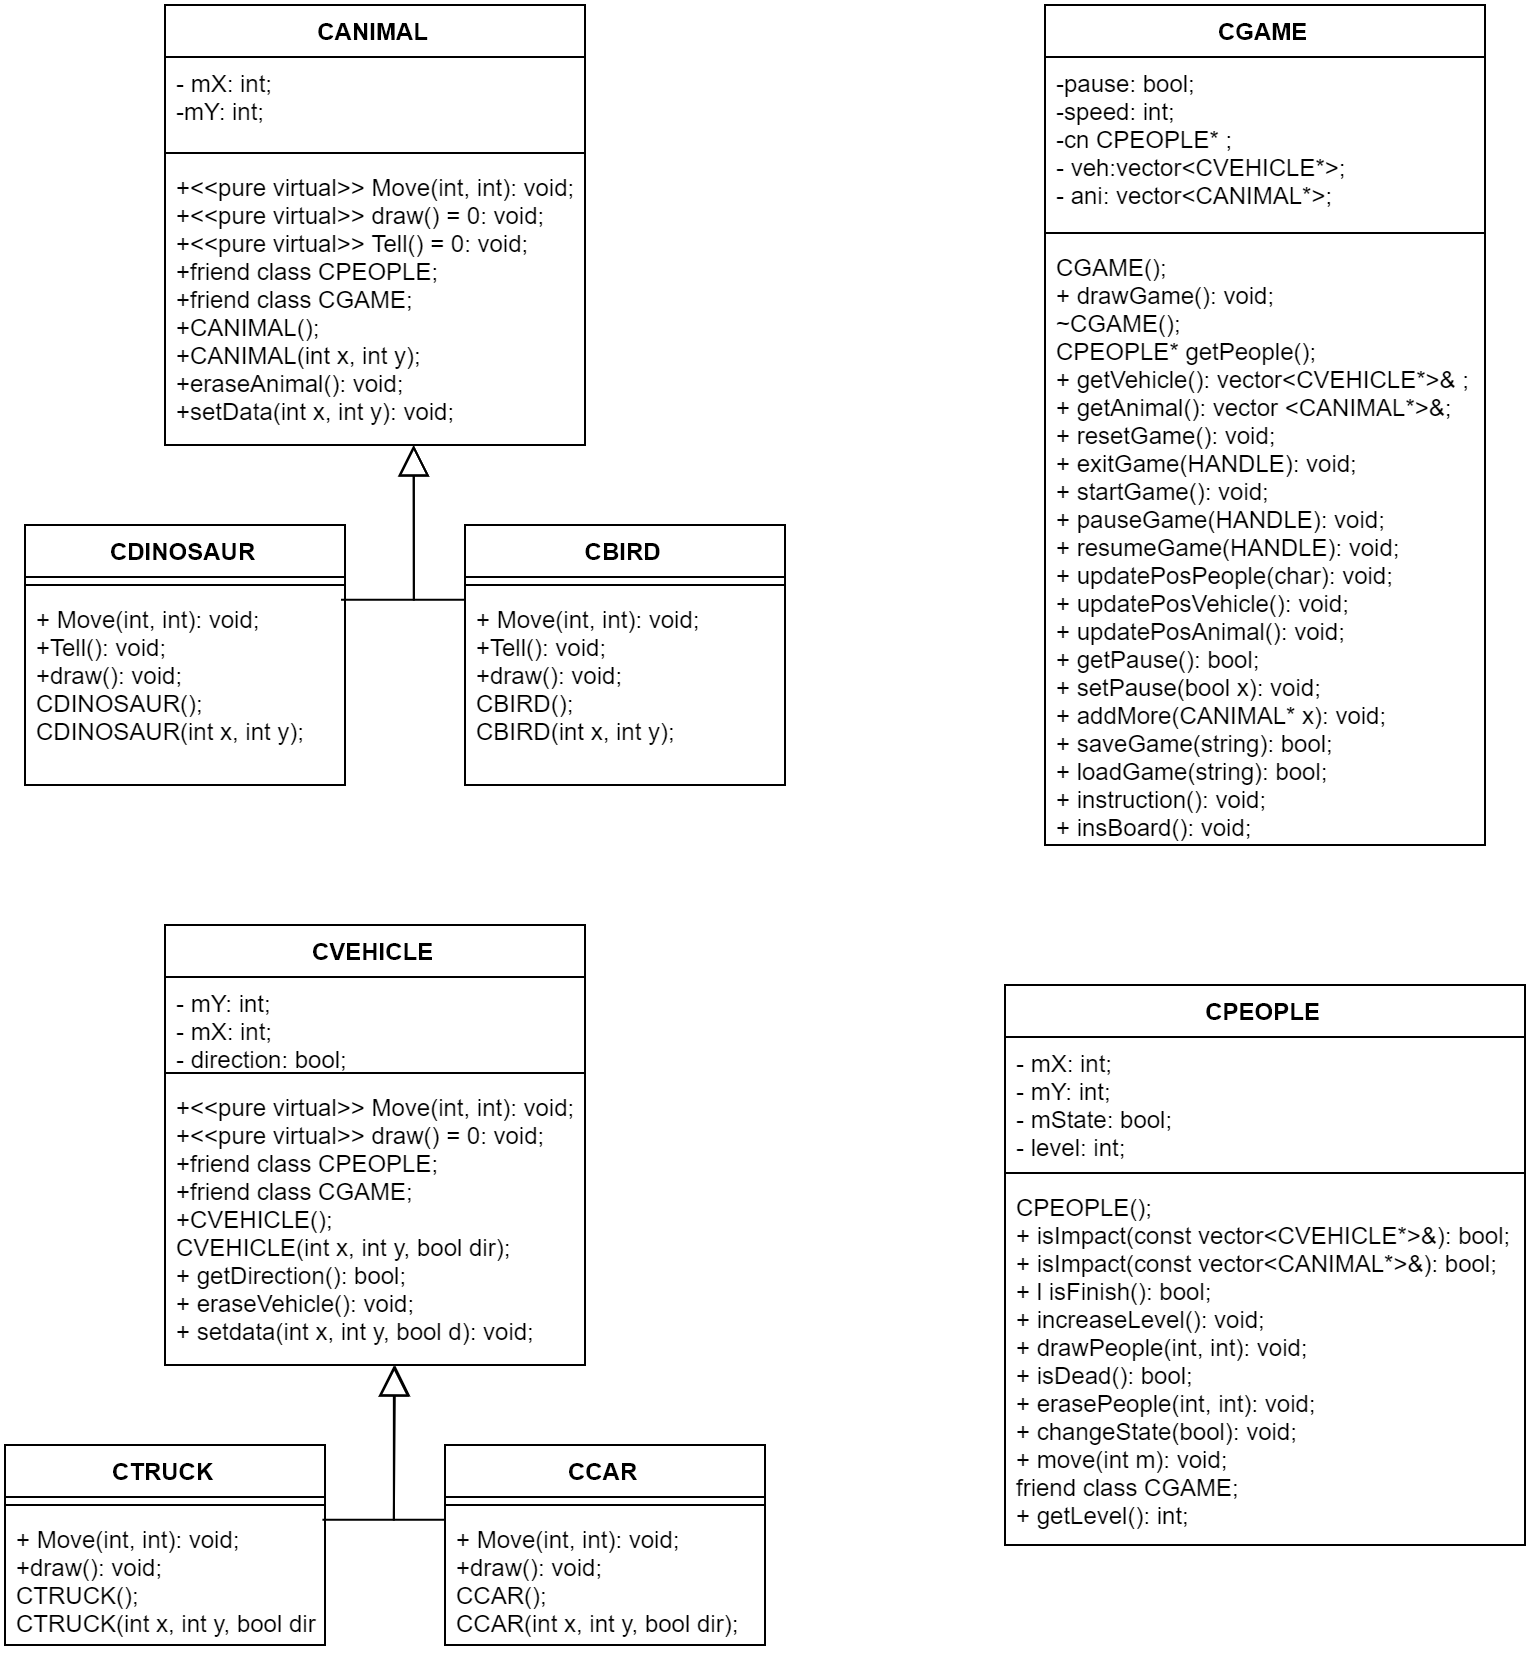

The diagram above was exported from draw.io. Its source (the exported page's mxGraphModel, read from the mxfile embedded in the PNG):
<mxGraphModel dx="1147" dy="604" grid="1" gridSize="10" guides="1" tooltips="1" connect="1" arrows="1" fold="1" page="1" pageScale="1" pageWidth="827" pageHeight="1169" math="0" shadow="0">
  <root>
    <mxCell id="0" />
    <mxCell id="1" parent="0" />
    <mxCell id="DX6WsnnHX1mWnBYJANmh-1" value="CANIMAL" style="swimlane;fontStyle=1;align=center;verticalAlign=top;childLayout=stackLayout;horizontal=1;startSize=26;horizontalStack=0;resizeParent=1;resizeParentMax=0;resizeLast=0;collapsible=1;marginBottom=0;" vertex="1" parent="1">
      <mxGeometry x="120" y="20" width="210" height="220" as="geometry" />
    </mxCell>
    <mxCell id="DX6WsnnHX1mWnBYJANmh-2" value="- mX: int;&#10;-mY: int;" style="text;strokeColor=none;fillColor=none;align=left;verticalAlign=top;spacingLeft=4;spacingRight=4;overflow=hidden;rotatable=0;points=[[0,0.5],[1,0.5]];portConstraint=eastwest;" vertex="1" parent="DX6WsnnHX1mWnBYJANmh-1">
      <mxGeometry y="26" width="210" height="44" as="geometry" />
    </mxCell>
    <mxCell id="DX6WsnnHX1mWnBYJANmh-3" value="" style="line;strokeWidth=1;fillColor=none;align=left;verticalAlign=middle;spacingTop=-1;spacingLeft=3;spacingRight=3;rotatable=0;labelPosition=right;points=[];portConstraint=eastwest;" vertex="1" parent="DX6WsnnHX1mWnBYJANmh-1">
      <mxGeometry y="70" width="210" height="8" as="geometry" />
    </mxCell>
    <mxCell id="DX6WsnnHX1mWnBYJANmh-4" value="+&lt;&lt;pure virtual&gt;&gt; Move(int, int): void;&#10;+&lt;&lt;pure virtual&gt;&gt; draw() = 0: void;&#10;+&lt;&lt;pure virtual&gt;&gt; Tell() = 0: void;&#10;+friend class CPEOPLE;&#10;+friend class CGAME;&#10;+CANIMAL();&#10;+CANIMAL(int x, int y);&#10;+eraseAnimal(): void;&#10;+setData(int x, int y): void;" style="text;strokeColor=none;fillColor=none;align=left;verticalAlign=top;spacingLeft=4;spacingRight=4;overflow=hidden;rotatable=0;points=[[0,0.5],[1,0.5]];portConstraint=eastwest;" vertex="1" parent="DX6WsnnHX1mWnBYJANmh-1">
      <mxGeometry y="78" width="210" height="142" as="geometry" />
    </mxCell>
    <mxCell id="DX6WsnnHX1mWnBYJANmh-7" value="CDINOSAUR" style="swimlane;fontStyle=1;align=center;verticalAlign=top;childLayout=stackLayout;horizontal=1;startSize=26;horizontalStack=0;resizeParent=1;resizeParentMax=0;resizeLast=0;collapsible=1;marginBottom=0;" vertex="1" parent="1">
      <mxGeometry x="50" y="280" width="160" height="130" as="geometry" />
    </mxCell>
    <mxCell id="DX6WsnnHX1mWnBYJANmh-9" value="" style="line;strokeWidth=1;fillColor=none;align=left;verticalAlign=middle;spacingTop=-1;spacingLeft=3;spacingRight=3;rotatable=0;labelPosition=right;points=[];portConstraint=eastwest;" vertex="1" parent="DX6WsnnHX1mWnBYJANmh-7">
      <mxGeometry y="26" width="160" height="8" as="geometry" />
    </mxCell>
    <mxCell id="DX6WsnnHX1mWnBYJANmh-10" value="+ Move(int, int): void;&#10;+Tell(): void;&#10;+draw(): void;&#10;CDINOSAUR();&#10;&#09;CDINOSAUR(int x, int y);" style="text;strokeColor=none;fillColor=none;align=left;verticalAlign=top;spacingLeft=4;spacingRight=4;overflow=hidden;rotatable=0;points=[[0,0.5],[1,0.5]];portConstraint=eastwest;" vertex="1" parent="DX6WsnnHX1mWnBYJANmh-7">
      <mxGeometry y="34" width="160" height="96" as="geometry" />
    </mxCell>
    <mxCell id="DX6WsnnHX1mWnBYJANmh-11" value="CBIRD" style="swimlane;fontStyle=1;align=center;verticalAlign=top;childLayout=stackLayout;horizontal=1;startSize=26;horizontalStack=0;resizeParent=1;resizeParentMax=0;resizeLast=0;collapsible=1;marginBottom=0;" vertex="1" parent="1">
      <mxGeometry x="270" y="280" width="160" height="130" as="geometry" />
    </mxCell>
    <mxCell id="DX6WsnnHX1mWnBYJANmh-12" value="" style="line;strokeWidth=1;fillColor=none;align=left;verticalAlign=middle;spacingTop=-1;spacingLeft=3;spacingRight=3;rotatable=0;labelPosition=right;points=[];portConstraint=eastwest;" vertex="1" parent="DX6WsnnHX1mWnBYJANmh-11">
      <mxGeometry y="26" width="160" height="8" as="geometry" />
    </mxCell>
    <mxCell id="DX6WsnnHX1mWnBYJANmh-13" value="+ Move(int, int): void;&#10;+Tell(): void;&#10;+draw(): void;&#10;CBIRD();&#10;CBIRD(int x, int y);" style="text;strokeColor=none;fillColor=none;align=left;verticalAlign=top;spacingLeft=4;spacingRight=4;overflow=hidden;rotatable=0;points=[[0,0.5],[1,0.5]];portConstraint=eastwest;" vertex="1" parent="DX6WsnnHX1mWnBYJANmh-11">
      <mxGeometry y="34" width="160" height="96" as="geometry" />
    </mxCell>
    <mxCell id="DX6WsnnHX1mWnBYJANmh-14" value="CGAME" style="swimlane;fontStyle=1;align=center;verticalAlign=top;childLayout=stackLayout;horizontal=1;startSize=26;horizontalStack=0;resizeParent=1;resizeParentMax=0;resizeLast=0;collapsible=1;marginBottom=0;" vertex="1" parent="1">
      <mxGeometry x="560" y="20" width="220" height="420" as="geometry" />
    </mxCell>
    <mxCell id="DX6WsnnHX1mWnBYJANmh-15" value="-pause: bool;&#10;-speed: int;&#10;-cn CPEOPLE* ;&#10;- veh:vector&lt;CVEHICLE*&gt;;&#10;- ani: vector&lt;CANIMAL*&gt;;" style="text;strokeColor=none;fillColor=none;align=left;verticalAlign=top;spacingLeft=4;spacingRight=4;overflow=hidden;rotatable=0;points=[[0,0.5],[1,0.5]];portConstraint=eastwest;" vertex="1" parent="DX6WsnnHX1mWnBYJANmh-14">
      <mxGeometry y="26" width="220" height="84" as="geometry" />
    </mxCell>
    <mxCell id="DX6WsnnHX1mWnBYJANmh-16" value="" style="line;strokeWidth=1;fillColor=none;align=left;verticalAlign=middle;spacingTop=-1;spacingLeft=3;spacingRight=3;rotatable=0;labelPosition=right;points=[];portConstraint=eastwest;" vertex="1" parent="DX6WsnnHX1mWnBYJANmh-14">
      <mxGeometry y="110" width="220" height="8" as="geometry" />
    </mxCell>
    <mxCell id="DX6WsnnHX1mWnBYJANmh-17" value="CGAME(); &#10;+ drawGame(): void; &#10;&#09;~CGAME(); &#10;&#09;CPEOPLE* getPeople();&#10;+ getVehicle(): vector&lt;CVEHICLE*&gt;&amp; ;&#10;+ getAnimal(): vector &lt;CANIMAL*&gt;&amp;; &#10;+ resetGame(): void; &#10;+ exitGame(HANDLE): void;  &#10;+ startGame(): void; &#10;+ pauseGame(HANDLE): void; &#10;+ resumeGame(HANDLE): void; &#10;+ updatePosPeople(char): void; &#10;+ updatePosVehicle(): void; &#10;+ updatePosAnimal(): void;&#10;+ getPause(): bool;&#10;+ setPause(bool x): void;&#10;+ addMore(CANIMAL* x): void;&#10;+ saveGame(string): bool;&#10;+ loadGame(string): bool;&#10;+ instruction(): void;&#10;&#09;+ insBoard(): void;" style="text;strokeColor=none;fillColor=none;align=left;verticalAlign=top;spacingLeft=4;spacingRight=4;overflow=hidden;rotatable=0;points=[[0,0.5],[1,0.5]];portConstraint=eastwest;" vertex="1" parent="DX6WsnnHX1mWnBYJANmh-14">
      <mxGeometry y="118" width="220" height="302" as="geometry" />
    </mxCell>
    <mxCell id="DX6WsnnHX1mWnBYJANmh-21" value="CPEOPLE" style="swimlane;fontStyle=1;align=center;verticalAlign=top;childLayout=stackLayout;horizontal=1;startSize=26;horizontalStack=0;resizeParent=1;resizeParentMax=0;resizeLast=0;collapsible=1;marginBottom=0;" vertex="1" parent="1">
      <mxGeometry x="540" y="510" width="260" height="280" as="geometry" />
    </mxCell>
    <mxCell id="DX6WsnnHX1mWnBYJANmh-22" value="- mX: int;&#10;- mY: int;&#10;- mState: bool; &#10;- level: int;" style="text;strokeColor=none;fillColor=none;align=left;verticalAlign=top;spacingLeft=4;spacingRight=4;overflow=hidden;rotatable=0;points=[[0,0.5],[1,0.5]];portConstraint=eastwest;" vertex="1" parent="DX6WsnnHX1mWnBYJANmh-21">
      <mxGeometry y="26" width="260" height="64" as="geometry" />
    </mxCell>
    <mxCell id="DX6WsnnHX1mWnBYJANmh-23" value="" style="line;strokeWidth=1;fillColor=none;align=left;verticalAlign=middle;spacingTop=-1;spacingLeft=3;spacingRight=3;rotatable=0;labelPosition=right;points=[];portConstraint=eastwest;" vertex="1" parent="DX6WsnnHX1mWnBYJANmh-21">
      <mxGeometry y="90" width="260" height="8" as="geometry" />
    </mxCell>
    <mxCell id="DX6WsnnHX1mWnBYJANmh-24" value="CPEOPLE();&#10;+ isImpact(const vector&lt;CVEHICLE*&gt;&amp;): bool;&#10;&#09;+ isImpact(const vector&lt;CANIMAL*&gt;&amp;): bool;&#10;+ l isFinish(): bool;&#10;+ increaseLevel(): void;&#10;+ drawPeople(int, int): void;&#10;+ isDead(): bool;&#10;+ erasePeople(int, int): void;&#10;+ changeState(bool): void;&#10;+ move(int m): void;&#10;&#09;friend class CGAME;&#10;+ getLevel(): int;" style="text;strokeColor=none;fillColor=none;align=left;verticalAlign=top;spacingLeft=4;spacingRight=4;overflow=hidden;rotatable=0;points=[[0,0.5],[1,0.5]];portConstraint=eastwest;" vertex="1" parent="DX6WsnnHX1mWnBYJANmh-21">
      <mxGeometry y="98" width="260" height="182" as="geometry" />
    </mxCell>
    <mxCell id="DX6WsnnHX1mWnBYJANmh-25" value="CVEHICLE" style="swimlane;fontStyle=1;align=center;verticalAlign=top;childLayout=stackLayout;horizontal=1;startSize=26;horizontalStack=0;resizeParent=1;resizeParentMax=0;resizeLast=0;collapsible=1;marginBottom=0;" vertex="1" parent="1">
      <mxGeometry x="120" y="480" width="210" height="220" as="geometry" />
    </mxCell>
    <mxCell id="DX6WsnnHX1mWnBYJANmh-26" value="- mY: int;&#10;&#09;- mX: int;&#10;- direction: bool;" style="text;strokeColor=none;fillColor=none;align=left;verticalAlign=top;spacingLeft=4;spacingRight=4;overflow=hidden;rotatable=0;points=[[0,0.5],[1,0.5]];portConstraint=eastwest;" vertex="1" parent="DX6WsnnHX1mWnBYJANmh-25">
      <mxGeometry y="26" width="210" height="44" as="geometry" />
    </mxCell>
    <mxCell id="DX6WsnnHX1mWnBYJANmh-27" value="" style="line;strokeWidth=1;fillColor=none;align=left;verticalAlign=middle;spacingTop=-1;spacingLeft=3;spacingRight=3;rotatable=0;labelPosition=right;points=[];portConstraint=eastwest;" vertex="1" parent="DX6WsnnHX1mWnBYJANmh-25">
      <mxGeometry y="70" width="210" height="8" as="geometry" />
    </mxCell>
    <mxCell id="DX6WsnnHX1mWnBYJANmh-28" value="+&lt;&lt;pure virtual&gt;&gt; Move(int, int): void;&#10;+&lt;&lt;pure virtual&gt;&gt; draw() = 0: void;&#10;+friend class CPEOPLE;&#10;+friend class CGAME;&#10;+CVEHICLE();&#10;&#09;CVEHICLE(int x, int y, bool dir);&#10;+ getDirection(): bool;&#10;+ eraseVehicle(): void;&#10;+ setdata(int x, int y, bool d): void;" style="text;strokeColor=none;fillColor=none;align=left;verticalAlign=top;spacingLeft=4;spacingRight=4;overflow=hidden;rotatable=0;points=[[0,0.5],[1,0.5]];portConstraint=eastwest;" vertex="1" parent="DX6WsnnHX1mWnBYJANmh-25">
      <mxGeometry y="78" width="210" height="142" as="geometry" />
    </mxCell>
    <mxCell id="DX6WsnnHX1mWnBYJANmh-35" style="edgeStyle=orthogonalEdgeStyle;rounded=0;orthogonalLoop=1;jettySize=auto;html=1;exitX=0.993;exitY=0.055;exitDx=0;exitDy=0;exitPerimeter=0;endArrow=block;endFill=0;endSize=13;" edge="1" parent="1" source="DX6WsnnHX1mWnBYJANmh-31">
      <mxGeometry relative="1" as="geometry">
        <mxPoint x="235" y="700" as="targetPoint" />
        <mxPoint x="210.28571428571433" y="778.5714285714286" as="sourcePoint" />
      </mxGeometry>
    </mxCell>
    <mxCell id="DX6WsnnHX1mWnBYJANmh-29" value="CTRUCK" style="swimlane;fontStyle=1;align=center;verticalAlign=top;childLayout=stackLayout;horizontal=1;startSize=26;horizontalStack=0;resizeParent=1;resizeParentMax=0;resizeLast=0;collapsible=1;marginBottom=0;" vertex="1" parent="1">
      <mxGeometry x="40" y="740" width="160" height="100" as="geometry" />
    </mxCell>
    <mxCell id="DX6WsnnHX1mWnBYJANmh-30" value="" style="line;strokeWidth=1;fillColor=none;align=left;verticalAlign=middle;spacingTop=-1;spacingLeft=3;spacingRight=3;rotatable=0;labelPosition=right;points=[];portConstraint=eastwest;" vertex="1" parent="DX6WsnnHX1mWnBYJANmh-29">
      <mxGeometry y="26" width="160" height="8" as="geometry" />
    </mxCell>
    <mxCell id="DX6WsnnHX1mWnBYJANmh-31" value="+ Move(int, int): void;&#10;+draw(): void;&#10;CTRUCK();&#10;CTRUCK(int x, int y, bool dir);" style="text;strokeColor=none;fillColor=none;align=left;verticalAlign=top;spacingLeft=4;spacingRight=4;overflow=hidden;rotatable=0;points=[[0,0.5],[1,0.5]];portConstraint=eastwest;" vertex="1" parent="DX6WsnnHX1mWnBYJANmh-29">
      <mxGeometry y="34" width="160" height="66" as="geometry" />
    </mxCell>
    <mxCell id="DX6WsnnHX1mWnBYJANmh-36" style="edgeStyle=orthogonalEdgeStyle;rounded=0;orthogonalLoop=1;jettySize=auto;html=1;endArrow=block;endFill=0;endSize=13;exitX=0.004;exitY=0.061;exitDx=0;exitDy=0;exitPerimeter=0;" edge="1" parent="1" source="DX6WsnnHX1mWnBYJANmh-34">
      <mxGeometry relative="1" as="geometry">
        <mxPoint x="235" y="700" as="targetPoint" />
        <mxPoint x="255" y="778" as="sourcePoint" />
        <Array as="points">
          <mxPoint x="235" y="778" />
        </Array>
      </mxGeometry>
    </mxCell>
    <mxCell id="DX6WsnnHX1mWnBYJANmh-32" value="CCAR" style="swimlane;fontStyle=1;align=center;verticalAlign=top;childLayout=stackLayout;horizontal=1;startSize=26;horizontalStack=0;resizeParent=1;resizeParentMax=0;resizeLast=0;collapsible=1;marginBottom=0;" vertex="1" parent="1">
      <mxGeometry x="260" y="740" width="160" height="100" as="geometry" />
    </mxCell>
    <mxCell id="DX6WsnnHX1mWnBYJANmh-33" value="" style="line;strokeWidth=1;fillColor=none;align=left;verticalAlign=middle;spacingTop=-1;spacingLeft=3;spacingRight=3;rotatable=0;labelPosition=right;points=[];portConstraint=eastwest;" vertex="1" parent="DX6WsnnHX1mWnBYJANmh-32">
      <mxGeometry y="26" width="160" height="8" as="geometry" />
    </mxCell>
    <mxCell id="DX6WsnnHX1mWnBYJANmh-34" value="+ Move(int, int): void;&#10;+draw(): void;&#10;CCAR();&#10;CCAR(int x, int y, bool dir);" style="text;strokeColor=none;fillColor=none;align=left;verticalAlign=top;spacingLeft=4;spacingRight=4;overflow=hidden;rotatable=0;points=[[0,0.5],[1,0.5]];portConstraint=eastwest;" vertex="1" parent="DX6WsnnHX1mWnBYJANmh-32">
      <mxGeometry y="34" width="160" height="66" as="geometry" />
    </mxCell>
    <mxCell id="DX6WsnnHX1mWnBYJANmh-38" style="edgeStyle=orthogonalEdgeStyle;rounded=0;orthogonalLoop=1;jettySize=auto;html=1;exitX=0.993;exitY=0.055;exitDx=0;exitDy=0;exitPerimeter=0;endArrow=block;endFill=0;endSize=13;" edge="1" parent="1">
      <mxGeometry relative="1" as="geometry">
        <mxPoint x="244.29" y="240" as="targetPoint" />
        <mxPoint x="208.00428571428566" y="317.42857142857144" as="sourcePoint" />
      </mxGeometry>
    </mxCell>
    <mxCell id="DX6WsnnHX1mWnBYJANmh-39" style="edgeStyle=orthogonalEdgeStyle;rounded=0;orthogonalLoop=1;jettySize=auto;html=1;endArrow=block;endFill=0;endSize=13;exitX=0.004;exitY=0.061;exitDx=0;exitDy=0;exitPerimeter=0;" edge="1" parent="1">
      <mxGeometry relative="1" as="geometry">
        <mxPoint x="244.57571428571433" y="239.71571428571428" as="targetPoint" />
        <mxPoint x="269.71857142857147" y="317.43000000000006" as="sourcePoint" />
        <Array as="points">
          <mxPoint x="244.29" y="317.43000000000006" />
        </Array>
      </mxGeometry>
    </mxCell>
  </root>
</mxGraphModel>